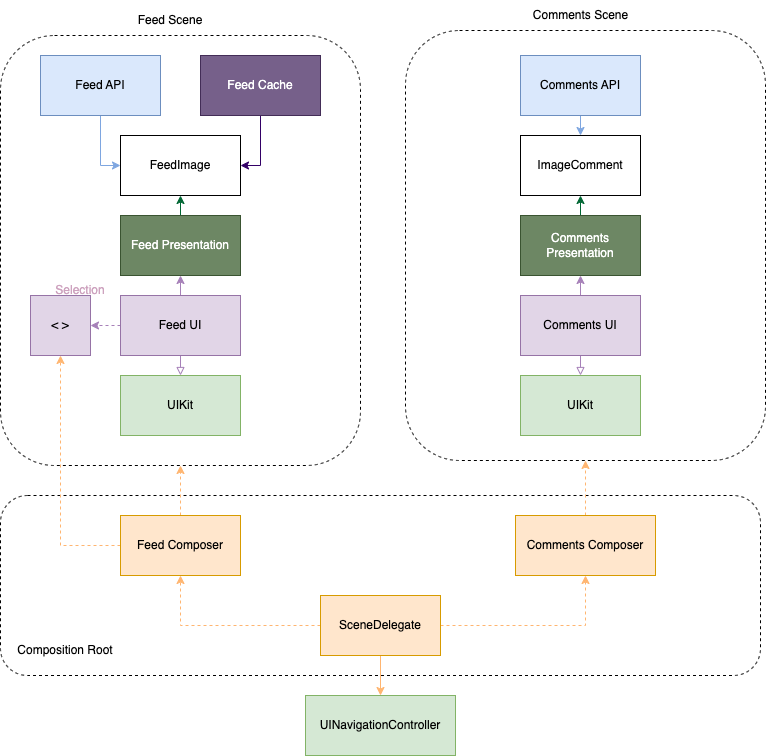

The diagram above was exported from draw.io. Its source (the exported page's mxGraphModel, read from the mxfile embedded in the PNG):
<mxGraphModel dx="1157" dy="645" grid="1" gridSize="10" guides="1" tooltips="1" connect="1" arrows="1" fold="1" page="1" pageScale="1" pageWidth="850" pageHeight="1100" math="0" shadow="0">
  <root>
    <mxCell id="0" />
    <mxCell id="1" parent="0" />
    <mxCell id="O4NWLIqjuohd85HjWpPO-41" value="" style="rounded=1;whiteSpace=wrap;html=1;fillColor=none;dashed=1;" vertex="1" parent="1">
      <mxGeometry x="20" y="500" width="760" height="180" as="geometry" />
    </mxCell>
    <mxCell id="O4NWLIqjuohd85HjWpPO-31" value="" style="rounded=1;whiteSpace=wrap;html=1;dashed=1;fillColor=none;" vertex="1" parent="1">
      <mxGeometry x="425" y="35" width="360" height="430" as="geometry" />
    </mxCell>
    <mxCell id="O4NWLIqjuohd85HjWpPO-29" value="" style="rounded=1;whiteSpace=wrap;html=1;dashed=1;fillColor=none;" vertex="1" parent="1">
      <mxGeometry x="20" y="40" width="360" height="430" as="geometry" />
    </mxCell>
    <mxCell id="O4NWLIqjuohd85HjWpPO-18" style="edgeStyle=orthogonalEdgeStyle;rounded=0;orthogonalLoop=1;jettySize=auto;html=1;exitX=0.5;exitY=1;exitDx=0;exitDy=0;entryX=0;entryY=0.5;entryDx=0;entryDy=0;strokeColor=#7EA6E0;" edge="1" parent="1" source="O4NWLIqjuohd85HjWpPO-1" target="O4NWLIqjuohd85HjWpPO-4">
      <mxGeometry relative="1" as="geometry" />
    </mxCell>
    <mxCell id="O4NWLIqjuohd85HjWpPO-1" value="Feed API" style="rounded=0;whiteSpace=wrap;html=1;fillColor=#dae8fc;strokeColor=#6c8ebf;" vertex="1" parent="1">
      <mxGeometry x="60" y="60" width="120" height="60" as="geometry" />
    </mxCell>
    <mxCell id="O4NWLIqjuohd85HjWpPO-19" style="edgeStyle=orthogonalEdgeStyle;rounded=0;orthogonalLoop=1;jettySize=auto;html=1;exitX=0.5;exitY=1;exitDx=0;exitDy=0;entryX=1;entryY=0.5;entryDx=0;entryDy=0;strokeColor=#330066;" edge="1" parent="1" source="O4NWLIqjuohd85HjWpPO-2" target="O4NWLIqjuohd85HjWpPO-4">
      <mxGeometry relative="1" as="geometry" />
    </mxCell>
    <mxCell id="O4NWLIqjuohd85HjWpPO-2" value="Feed Cache" style="rounded=0;whiteSpace=wrap;html=1;fillColor=#76608a;fontColor=#ffffff;strokeColor=#432D57;" vertex="1" parent="1">
      <mxGeometry x="220" y="60" width="120" height="60" as="geometry" />
    </mxCell>
    <mxCell id="O4NWLIqjuohd85HjWpPO-4" value="FeedImage" style="rounded=0;whiteSpace=wrap;html=1;" vertex="1" parent="1">
      <mxGeometry x="140" y="140" width="120" height="60" as="geometry" />
    </mxCell>
    <mxCell id="O4NWLIqjuohd85HjWpPO-20" style="edgeStyle=orthogonalEdgeStyle;rounded=0;orthogonalLoop=1;jettySize=auto;html=1;exitX=0.5;exitY=0;exitDx=0;exitDy=0;entryX=0.5;entryY=1;entryDx=0;entryDy=0;strokeColor=#006633;" edge="1" parent="1" source="O4NWLIqjuohd85HjWpPO-5" target="O4NWLIqjuohd85HjWpPO-4">
      <mxGeometry relative="1" as="geometry" />
    </mxCell>
    <mxCell id="O4NWLIqjuohd85HjWpPO-5" value="Feed Presentation" style="rounded=0;whiteSpace=wrap;html=1;fillColor=#6d8764;fontColor=#ffffff;strokeColor=#3A5431;" vertex="1" parent="1">
      <mxGeometry x="140" y="220" width="120" height="60" as="geometry" />
    </mxCell>
    <mxCell id="O4NWLIqjuohd85HjWpPO-21" style="edgeStyle=orthogonalEdgeStyle;rounded=0;orthogonalLoop=1;jettySize=auto;html=1;exitX=0.5;exitY=0;exitDx=0;exitDy=0;entryX=0.5;entryY=1;entryDx=0;entryDy=0;strokeColor=#A680B8;" edge="1" parent="1" source="O4NWLIqjuohd85HjWpPO-6" target="O4NWLIqjuohd85HjWpPO-5">
      <mxGeometry relative="1" as="geometry" />
    </mxCell>
    <mxCell id="O4NWLIqjuohd85HjWpPO-22" style="edgeStyle=orthogonalEdgeStyle;rounded=0;orthogonalLoop=1;jettySize=auto;html=1;exitX=0.5;exitY=1;exitDx=0;exitDy=0;entryX=0.5;entryY=0;entryDx=0;entryDy=0;endArrow=block;endFill=0;strokeColor=#A680B8;" edge="1" parent="1" source="O4NWLIqjuohd85HjWpPO-6" target="O4NWLIqjuohd85HjWpPO-7">
      <mxGeometry relative="1" as="geometry" />
    </mxCell>
    <mxCell id="O4NWLIqjuohd85HjWpPO-23" style="edgeStyle=orthogonalEdgeStyle;rounded=0;orthogonalLoop=1;jettySize=auto;html=1;exitX=0;exitY=0.5;exitDx=0;exitDy=0;entryX=1;entryY=0.5;entryDx=0;entryDy=0;dashed=1;strokeColor=#A680B8;" edge="1" parent="1" source="O4NWLIqjuohd85HjWpPO-6" target="O4NWLIqjuohd85HjWpPO-8">
      <mxGeometry relative="1" as="geometry" />
    </mxCell>
    <mxCell id="O4NWLIqjuohd85HjWpPO-6" value="Feed UI" style="rounded=0;whiteSpace=wrap;html=1;fillColor=#e1d5e7;strokeColor=#9673a6;" vertex="1" parent="1">
      <mxGeometry x="140" y="300" width="120" height="60" as="geometry" />
    </mxCell>
    <mxCell id="O4NWLIqjuohd85HjWpPO-7" value="UIKit" style="rounded=0;whiteSpace=wrap;html=1;fillColor=#d5e8d4;strokeColor=#82b366;" vertex="1" parent="1">
      <mxGeometry x="140" y="380" width="120" height="60" as="geometry" />
    </mxCell>
    <mxCell id="O4NWLIqjuohd85HjWpPO-8" value="&amp;lt; &amp;gt;" style="rounded=0;whiteSpace=wrap;html=1;fillColor=#e1d5e7;strokeColor=#9673a6;" vertex="1" parent="1">
      <mxGeometry x="50" y="300" width="60" height="60" as="geometry" />
    </mxCell>
    <mxCell id="O4NWLIqjuohd85HjWpPO-26" style="edgeStyle=orthogonalEdgeStyle;rounded=0;orthogonalLoop=1;jettySize=auto;html=1;exitX=0.5;exitY=1;exitDx=0;exitDy=0;entryX=0.5;entryY=0;entryDx=0;entryDy=0;strokeColor=#7EA6E0;" edge="1" parent="1" source="O4NWLIqjuohd85HjWpPO-9" target="O4NWLIqjuohd85HjWpPO-10">
      <mxGeometry relative="1" as="geometry" />
    </mxCell>
    <mxCell id="O4NWLIqjuohd85HjWpPO-9" value="Comments API" style="rounded=0;whiteSpace=wrap;html=1;fillColor=#dae8fc;strokeColor=#6c8ebf;" vertex="1" parent="1">
      <mxGeometry x="540" y="60" width="120" height="60" as="geometry" />
    </mxCell>
    <mxCell id="O4NWLIqjuohd85HjWpPO-10" value="ImageComment" style="rounded=0;whiteSpace=wrap;html=1;" vertex="1" parent="1">
      <mxGeometry x="540" y="140" width="120" height="60" as="geometry" />
    </mxCell>
    <mxCell id="O4NWLIqjuohd85HjWpPO-25" style="edgeStyle=orthogonalEdgeStyle;rounded=0;orthogonalLoop=1;jettySize=auto;html=1;exitX=0.5;exitY=0;exitDx=0;exitDy=0;entryX=0.5;entryY=1;entryDx=0;entryDy=0;strokeColor=#006633;" edge="1" parent="1" source="O4NWLIqjuohd85HjWpPO-11" target="O4NWLIqjuohd85HjWpPO-10">
      <mxGeometry relative="1" as="geometry" />
    </mxCell>
    <mxCell id="O4NWLIqjuohd85HjWpPO-11" value="Comments Presentation" style="rounded=0;whiteSpace=wrap;html=1;fillColor=#6d8764;fontColor=#ffffff;strokeColor=#3A5431;" vertex="1" parent="1">
      <mxGeometry x="540" y="220" width="120" height="60" as="geometry" />
    </mxCell>
    <mxCell id="O4NWLIqjuohd85HjWpPO-27" style="edgeStyle=orthogonalEdgeStyle;rounded=0;orthogonalLoop=1;jettySize=auto;html=1;exitX=0.5;exitY=0;exitDx=0;exitDy=0;entryX=0.5;entryY=1;entryDx=0;entryDy=0;strokeColor=#A680B8;" edge="1" parent="1" source="O4NWLIqjuohd85HjWpPO-12" target="O4NWLIqjuohd85HjWpPO-11">
      <mxGeometry relative="1" as="geometry" />
    </mxCell>
    <mxCell id="O4NWLIqjuohd85HjWpPO-28" style="edgeStyle=orthogonalEdgeStyle;rounded=0;orthogonalLoop=1;jettySize=auto;html=1;exitX=0.5;exitY=1;exitDx=0;exitDy=0;entryX=0.5;entryY=0;entryDx=0;entryDy=0;strokeColor=#A680B8;endArrow=block;endFill=0;" edge="1" parent="1" source="O4NWLIqjuohd85HjWpPO-12" target="O4NWLIqjuohd85HjWpPO-13">
      <mxGeometry relative="1" as="geometry" />
    </mxCell>
    <mxCell id="O4NWLIqjuohd85HjWpPO-12" value="Comments UI" style="rounded=0;whiteSpace=wrap;html=1;fillColor=#e1d5e7;strokeColor=#9673a6;" vertex="1" parent="1">
      <mxGeometry x="540" y="300" width="120" height="60" as="geometry" />
    </mxCell>
    <mxCell id="O4NWLIqjuohd85HjWpPO-13" value="UIKit" style="rounded=0;whiteSpace=wrap;html=1;fillColor=#d5e8d4;strokeColor=#82b366;" vertex="1" parent="1">
      <mxGeometry x="540" y="380" width="120" height="60" as="geometry" />
    </mxCell>
    <mxCell id="O4NWLIqjuohd85HjWpPO-35" style="edgeStyle=orthogonalEdgeStyle;rounded=0;orthogonalLoop=1;jettySize=auto;html=1;exitX=0;exitY=0.5;exitDx=0;exitDy=0;entryX=0.5;entryY=1;entryDx=0;entryDy=0;dashed=1;strokeColor=#FFB570;" edge="1" parent="1" source="O4NWLIqjuohd85HjWpPO-14" target="O4NWLIqjuohd85HjWpPO-8">
      <mxGeometry relative="1" as="geometry" />
    </mxCell>
    <mxCell id="O4NWLIqjuohd85HjWpPO-36" style="edgeStyle=orthogonalEdgeStyle;rounded=0;orthogonalLoop=1;jettySize=auto;html=1;exitX=0.5;exitY=0;exitDx=0;exitDy=0;entryX=0.5;entryY=1;entryDx=0;entryDy=0;dashed=1;strokeColor=#FFB570;" edge="1" parent="1" source="O4NWLIqjuohd85HjWpPO-14" target="O4NWLIqjuohd85HjWpPO-29">
      <mxGeometry relative="1" as="geometry" />
    </mxCell>
    <mxCell id="O4NWLIqjuohd85HjWpPO-14" value="Feed Composer" style="rounded=0;whiteSpace=wrap;html=1;fillColor=#ffe6cc;strokeColor=#d79b00;" vertex="1" parent="1">
      <mxGeometry x="140" y="520" width="120" height="60" as="geometry" />
    </mxCell>
    <mxCell id="O4NWLIqjuohd85HjWpPO-37" style="edgeStyle=orthogonalEdgeStyle;rounded=0;orthogonalLoop=1;jettySize=auto;html=1;exitX=0.5;exitY=0;exitDx=0;exitDy=0;entryX=0.5;entryY=1;entryDx=0;entryDy=0;dashed=1;strokeColor=#FFB570;" edge="1" parent="1" source="O4NWLIqjuohd85HjWpPO-15" target="O4NWLIqjuohd85HjWpPO-31">
      <mxGeometry relative="1" as="geometry" />
    </mxCell>
    <mxCell id="O4NWLIqjuohd85HjWpPO-15" value="Comments Composer" style="rounded=0;whiteSpace=wrap;html=1;fillColor=#ffe6cc;strokeColor=#d79b00;" vertex="1" parent="1">
      <mxGeometry x="535" y="520" width="140" height="60" as="geometry" />
    </mxCell>
    <mxCell id="O4NWLIqjuohd85HjWpPO-38" style="edgeStyle=orthogonalEdgeStyle;rounded=0;orthogonalLoop=1;jettySize=auto;html=1;exitX=0;exitY=0.5;exitDx=0;exitDy=0;entryX=0.5;entryY=1;entryDx=0;entryDy=0;dashed=1;strokeColor=#FFB570;" edge="1" parent="1" source="O4NWLIqjuohd85HjWpPO-16" target="O4NWLIqjuohd85HjWpPO-14">
      <mxGeometry relative="1" as="geometry" />
    </mxCell>
    <mxCell id="O4NWLIqjuohd85HjWpPO-39" style="edgeStyle=orthogonalEdgeStyle;rounded=0;orthogonalLoop=1;jettySize=auto;html=1;exitX=1;exitY=0.5;exitDx=0;exitDy=0;entryX=0.5;entryY=1;entryDx=0;entryDy=0;dashed=1;strokeColor=#FFB570;" edge="1" parent="1" source="O4NWLIqjuohd85HjWpPO-16" target="O4NWLIqjuohd85HjWpPO-15">
      <mxGeometry relative="1" as="geometry" />
    </mxCell>
    <mxCell id="O4NWLIqjuohd85HjWpPO-40" style="edgeStyle=orthogonalEdgeStyle;rounded=0;orthogonalLoop=1;jettySize=auto;html=1;exitX=0.5;exitY=1;exitDx=0;exitDy=0;entryX=0.5;entryY=0;entryDx=0;entryDy=0;strokeColor=#FFB570;" edge="1" parent="1" source="O4NWLIqjuohd85HjWpPO-16" target="O4NWLIqjuohd85HjWpPO-17">
      <mxGeometry relative="1" as="geometry" />
    </mxCell>
    <mxCell id="O4NWLIqjuohd85HjWpPO-16" value="SceneDelegate" style="rounded=0;whiteSpace=wrap;html=1;fillColor=#ffe6cc;strokeColor=#d79b00;" vertex="1" parent="1">
      <mxGeometry x="340" y="600" width="120" height="60" as="geometry" />
    </mxCell>
    <mxCell id="O4NWLIqjuohd85HjWpPO-17" value="UINavigationController" style="rounded=0;whiteSpace=wrap;html=1;fillColor=#d5e8d4;strokeColor=#82b366;" vertex="1" parent="1">
      <mxGeometry x="325" y="700" width="150" height="60" as="geometry" />
    </mxCell>
    <mxCell id="O4NWLIqjuohd85HjWpPO-24" value="Selection" style="text;html=1;strokeColor=none;fillColor=none;align=center;verticalAlign=middle;whiteSpace=wrap;rounded=0;fontColor=#CDA2BE;" vertex="1" parent="1">
      <mxGeometry x="70" y="280" width="60" height="30" as="geometry" />
    </mxCell>
    <mxCell id="O4NWLIqjuohd85HjWpPO-32" value="Feed Scene" style="text;html=1;strokeColor=none;fillColor=none;align=center;verticalAlign=middle;whiteSpace=wrap;rounded=0;" vertex="1" parent="1">
      <mxGeometry x="150" y="10" width="80" height="30" as="geometry" />
    </mxCell>
    <mxCell id="O4NWLIqjuohd85HjWpPO-34" value="Comments Scene" style="text;html=1;strokeColor=none;fillColor=none;align=center;verticalAlign=middle;whiteSpace=wrap;rounded=0;" vertex="1" parent="1">
      <mxGeometry x="547.5" y="5" width="105" height="30" as="geometry" />
    </mxCell>
    <mxCell id="O4NWLIqjuohd85HjWpPO-43" value="Composition Root" style="text;html=1;strokeColor=none;fillColor=none;align=center;verticalAlign=middle;whiteSpace=wrap;rounded=0;" vertex="1" parent="1">
      <mxGeometry x="30" y="640" width="110" height="30" as="geometry" />
    </mxCell>
  </root>
</mxGraphModel>